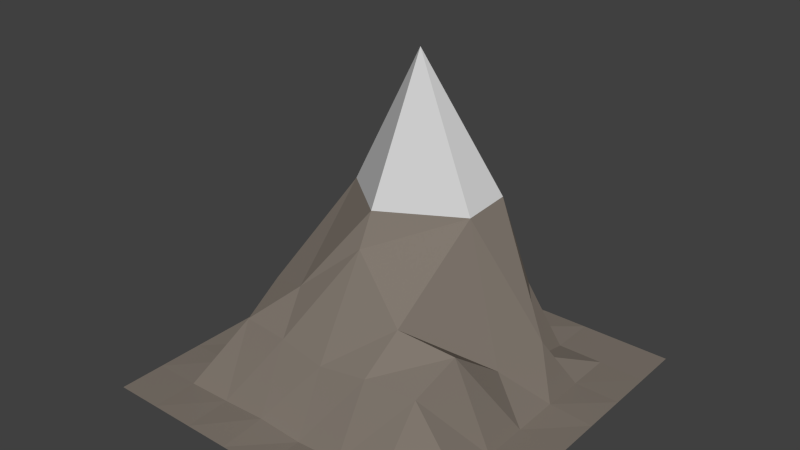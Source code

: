 # Source: Terrain3.blend  (saved by Blender 2.83.19; exported with 4.5.12 LTS)
import bpy
from mathutils import Matrix  # noqa: F401  (used for matrix-valued properties, if any)

bpy.ops.wm.read_factory_settings(use_empty=True)
scene = bpy.context.scene
scene.name = 'Scene'

# ---- collections
col_collection_1 = bpy.data.collections.new('Collection 1'); scene.collection.children.link(col_collection_1)

# ---- materials (node trees are filled in below, after node groups)
mat_material_008 = bpy.data.materials.new('Material.008')
mat_material_008.alpha_threshold = 0.0
mat_material_008.use_transparent_shadow = False
mat_material_008.roughness = 0.5
mat_material_009 = bpy.data.materials.new('Material.009')
mat_material_009.alpha_threshold = 0.0
mat_material_009.use_transparent_shadow = False
mat_material_009.roughness = 0.5

# ---- material node trees
mat_material_008.use_nodes = True; mat_material_008.node_tree.nodes.clear()
_N = mat_material_008.node_tree.nodes; _L = mat_material_008.node_tree.links
n0 = _N.new('ShaderNodeOutputMaterial'); n0.name = 'Material Output'; n0.location = (300, 300)
n1 = _N.new('ShaderNodeBsdfDiffuse'); n1.name = 'Diffuse BSDF'; n1.location = (10, 300)
n1.inputs[0].default_value = (0.2195, 0.1878, 0.159, 1.0)
_L.new(n1.outputs[0], n0.inputs[0])
n0.is_active_output = True
mat_material_009.use_nodes = True; mat_material_009.node_tree.nodes.clear()
_N = mat_material_009.node_tree.nodes; _L = mat_material_009.node_tree.links
n0 = _N.new('ShaderNodeOutputMaterial'); n0.name = 'Material Output'; n0.location = (300, 300)
n1 = _N.new('ShaderNodeBsdfDiffuse'); n1.name = 'Diffuse BSDF'; n1.location = (10, 300)
n1.inputs[0].default_value = (0.624, 0.624, 0.624, 1.0)
_L.new(n1.outputs[0], n0.inputs[0])
n0.is_active_output = True

# ---- world
world_world = bpy.data.worlds.new('World'); scene.world = world_world
world_world.color = (0.05088, 0.05088, 0.05088)
world_world.use_sun_shadow = False
world_world.sun_shadow_jitter_overblur = 0.0
world_world.cycles.sampling_method = 'MANUAL'
world_world.cycles.sample_map_resolution = 256

# ---- meshes
me_plane_003 = bpy.data.meshes.new('Plane.003')
me_plane_003.from_pydata([(-1.0, -1.0, 0.0), (1.0, -1.0, 0.0), (-1.0, 1.0, 0.0), (1.0, 1.0, 0.0), (-1.0, 0.0, 0.0), (0.0, -1.0, 0.0), (1.0, 0.0, 0.0), (0.0, 1.0, 0.0), (0.0, 0.1461, 1.724), (-1.0, -0.5, 0.0), (0.5, -1.0, 0.0), (1.0, 0.5, 0.0), (-0.5, 1.0, 0.0), (-1.0, 0.5, 0.0), (-0.5, -1.0, 0.0), (1.0, -0.5, 0.0), (0.5, 1.0, 0.0), (0.0, 0.581, 0.2744), (0.0, -0.586, 0.3467), (-0.5908, 0.02512, 0.2548), (0.5908, 0.02512, 0.2548), (0.5358, -0.5358, 0.3739), (-0.5358, -0.5358, 0.3739), (-0.5225, 0.5081, 0.06882), (0.5225, 0.5081, 0.06882), (-1.0, -0.75, 0.0), (0.75, -1.0, 0.0), (1.0, 0.75, 0.0), (-0.75, 1.0, 0.0), (-1.0, 0.25, 0.0), (-0.25, -1.0, 0.0), (1.0, -0.25, 0.0), (0.25, 1.0, 0.0), (0.0, 0.7615, 0.03848), (0.0, -0.295, 0.8494), (-0.7514, 0.0003278, 0.002437), (0.3559, 0.08512, 0.9793), (-1.0, -0.25, 0.0), (0.25, -1.0, 0.0), (1.0, 0.25, 0.0), (-0.25, 1.0, 0.0), (-1.0, 0.75, 0.0), (-0.75, -1.0, 0.0), (1.0, -0.75, 0.0), (0.75, 1.0, 0.0), (0.0, 0.3703, 1.11), (0.0, -0.7504, 0.003068), (-0.3559, 0.08512, 0.9793), (0.7514, 0.0003278, 0.002437), (0.569, -0.2933, 0.4905), (0.5007, -0.7509, 0.007158), (0.2616, -0.5663, 0.3799), (0.7509, -0.5008, 0.007933), (-0.569, -0.2933, 0.4905), (-0.5007, -0.7509, 0.007158), (-0.7509, -0.5008, 0.007933), (-0.2616, -0.5663, 0.3799), (-0.5, 0.75, 0.0), (-0.6635, 0.2923, 0.3208), (-0.7512, 0.5003, 0.002225), (-0.3848, 0.5788, 0.4259), (0.5, 0.75, 0.0), (0.6635, 0.2923, 0.3208), (0.3848, 0.5788, 0.4259), (0.7512, 0.5003, 0.002225), (0.7573, 0.2519, 0.0133), (0.376, 0.3176, 1.013), (0.2502, 0.7558, 0.01941), (-0.376, 0.3176, 1.013), (-0.7573, 0.2519, 0.0133), (-0.75, 0.75, 0.0), (-0.2505, -0.752, 0.02011), (-0.75, -0.75, 0.0), (-0.7501, -0.2501, 0.000541), (0.75, -0.75, 0.0), (0.2505, -0.752, 0.02011), (0.3094, -0.388, 0.5781), (0.7501, -0.2501, 0.000541), (-0.3094, -0.388, 0.5781), (-0.2502, 0.7558, 0.01941), (0.75, 0.75, 0.0), (0.0, -0.2095, 1.019)], [], [(80, 27, 3, 44), (79, 33, 7, 40), (47, 81, 8), (77, 31, 6, 48), (76, 49, 20, 36), (75, 50, 21, 51), (74, 43, 15, 52), (73, 53, 19, 35), (72, 54, 22, 55), (71, 46, 18, 56), (70, 57, 12, 28), (69, 58, 23, 59), (68, 45, 17, 60), (67, 61, 16, 32), (66, 62, 24, 63), (65, 39, 11, 64), (62, 65, 64, 24), (20, 48, 65, 62), (48, 6, 39, 65), (45, 66, 63, 17), (45, 8, 66), (36, 20, 62, 66), (33, 67, 32, 7), (17, 63, 67, 33), (63, 24, 61, 67), (58, 68, 60, 23), (19, 47, 68, 58), (47, 8, 68), (29, 69, 59, 13), (4, 35, 69, 29), (35, 19, 58, 69), (41, 70, 28, 2), (13, 59, 70, 41), (59, 23, 57, 70), (54, 71, 56, 22), (14, 30, 71, 54), (30, 5, 46, 71), (25, 72, 55, 9), (0, 42, 72, 25), (42, 14, 54, 72), (37, 73, 35, 4), (9, 55, 73, 37), (55, 22, 53, 73), (50, 74, 52, 21), (10, 26, 74, 50), (26, 1, 43, 74), (46, 75, 51, 18), (5, 38, 75, 46), (38, 10, 50, 75), (81, 36, 8), (18, 51, 76, 34), (51, 21, 49, 76), (49, 77, 48, 20), (21, 52, 77, 49), (52, 15, 31, 77), (53, 78, 47, 19), (22, 56, 78, 53), (56, 18, 34, 78), (57, 79, 40, 12), (23, 60, 79, 57), (60, 17, 33, 79), (61, 80, 44, 16), (24, 64, 80, 61), (64, 11, 27, 80), (34, 76, 36, 81), (78, 34, 81, 47), (8, 45, 68), (8, 36, 66)])
me_plane_003.polygons.foreach_set('material_index', [0, 0, 1, 0, 0, 0, 0, 0, 0, 0, 0, 0, 0, 0, 0, 0, 0, 0, 0, 0, 1, 0, 0, 0, 0, 0, 0, 1, 0, 0, 0, 0, 0, 0, 0, 0, 0, 0, 0, 0, 0, 0, 0, 0, 0, 0, 0, 0, 0, 1, 0, 0, 0, 0, 0, 0, 0, 0, 0, 0, 0, 0, 0, 0, 0, 0, 1, 1])
me_plane_003.materials.append(mat_material_008)
me_plane_003.materials.append(mat_material_009)
me_plane_003.use_remesh_preserve_volume = False
me_plane_003.use_remesh_preserve_attributes = False
me_plane_003.use_mirror_vertex_groups = False
me_plane_003.update()

# ---- objects
ob_plane_003 = bpy.data.objects.new('Plane.003', me_plane_003)

# ---- transforms, parenting, visibility, modifiers, constraints
ob_plane_003.location = (0.0, 0.0, 0.0)
ob_plane_003.scale = (1.893, 1.893, 1.893)
ob_plane_003.lineart.crease_threshold = 0.0

# ---- collection membership
col_collection_1.objects.link(ob_plane_003)

# ---- scene / render settings (as saved in the file)
scene.frame_start = 1; scene.frame_end = 250; scene.frame_set(1)
scene.render.engine = 'BLENDER_EEVEE_NEXT'
scene.render.resolution_percentage = 50
scene.render.dither_intensity = 0.0
scene.cycles.use_denoising = False
scene.cycles.samples = 10
scene.cycles.sampling_pattern = 'TABULATED_SOBOL'
scene.cycles.light_sampling_threshold = 0.0
scene.cycles.use_adaptive_sampling = False
scene.cycles.use_light_tree = False
scene.cycles.blur_glossy = 0.0
scene.cycles.pixel_filter_type = 'GAUSSIAN'
scene.cycles.sample_clamp_indirect = 0.0
scene.view_settings.view_transform = 'Standard'
bpy.context.view_layer.update()

# ---- added for rendering (the .blend has no active camera and no usable light): camera, sun
cam_auto = bpy.data.cameras.new('AutoCamera')
cam_auto.lens = 50.0
cam_auto.sensor_width = 36.0
cam_auto.clip_end = 1000.0
ob_auto_camera = bpy.data.objects.new('AutoCamera', cam_auto)
scene.collection.objects.link(ob_auto_camera)
ob_auto_camera.location = (5.80126, -6.96151, 6.27236)
ob_auto_camera.rotation_euler = (1.09748, -7.21219e-08, 0.694738)
scene.camera = ob_auto_camera
light_auto_sun = bpy.data.lights.new('AutoSun', 'SUN')
light_auto_sun.energy = 3.0
light_auto_sun.angle = 0.0523599
ob_auto_sun = bpy.data.objects.new('AutoSun', light_auto_sun)
scene.collection.objects.link(ob_auto_sun)
ob_auto_sun.rotation_euler = (0.872665, 0.174533, 0.523599)
bpy.context.view_layer.update()
